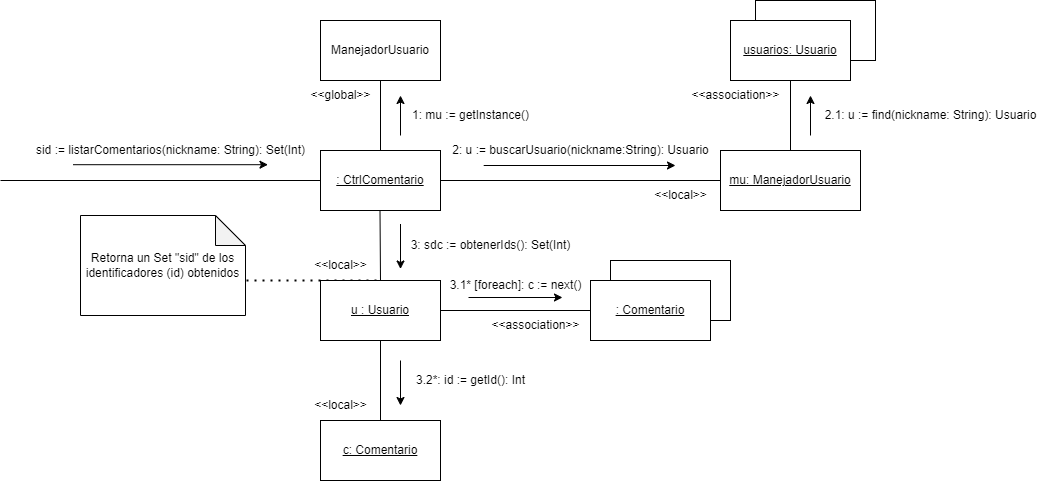

The diagram above was exported from draw.io. Its source (the exported page's mxGraphModel, read from the mxfile embedded in the PNG):
<mxGraphModel dx="1646" dy="720" grid="1" gridSize="10" guides="1" tooltips="1" connect="1" arrows="1" fold="1" page="1" pageScale="1" pageWidth="827" pageHeight="1169" math="0" shadow="0">
  <root>
    <mxCell id="0" />
    <mxCell id="1" parent="0" />
    <mxCell id="wGfuXQ2HNqSacGMUp3A--1" value="" style="endArrow=none;html=1;rounded=0;" parent="1" target="wGfuXQ2HNqSacGMUp3A--2" edge="1">
      <mxGeometry width="50" height="50" relative="1" as="geometry">
        <mxPoint x="40" y="400" as="sourcePoint" />
        <mxPoint x="470" y="370" as="targetPoint" />
      </mxGeometry>
    </mxCell>
    <mxCell id="wGfuXQ2HNqSacGMUp3A--2" value="&lt;u&gt;: CtrlComentario&lt;/u&gt;" style="rounded=0;whiteSpace=wrap;html=1;" parent="1" vertex="1">
      <mxGeometry x="360" y="370" width="120" height="60" as="geometry" />
    </mxCell>
    <mxCell id="wGfuXQ2HNqSacGMUp3A--3" value="sid := listarComentarios(nickname: String): Set(Int)" style="text;html=1;align=center;verticalAlign=middle;resizable=0;points=[];autosize=1;strokeColor=none;fillColor=none;" parent="1" vertex="1">
      <mxGeometry x="65" y="355" width="290" height="30" as="geometry" />
    </mxCell>
    <mxCell id="wGfuXQ2HNqSacGMUp3A--4" value="" style="endArrow=classic;html=1;rounded=0;entryX=0.828;entryY=1;entryDx=0;entryDy=0;entryPerimeter=0;" parent="1" edge="1">
      <mxGeometry width="50" height="50" relative="1" as="geometry">
        <mxPoint x="112.52" y="384.2" as="sourcePoint" />
        <mxPoint x="307.48" y="384.2" as="targetPoint" />
      </mxGeometry>
    </mxCell>
    <mxCell id="wGfuXQ2HNqSacGMUp3A--5" value="" style="endArrow=none;dashed=1;html=1;dashPattern=1 3;strokeWidth=2;rounded=0;entryX=0.5;entryY=0;entryDx=0;entryDy=0;exitX=0;exitY=0;exitDx=150;exitDy=65;exitPerimeter=0;" parent="1" source="xOwRnRnWYEweAQVX5Vdq-37" target="wGfuXQ2HNqSacGMUp3A--134" edge="1">
      <mxGeometry width="50" height="50" relative="1" as="geometry">
        <mxPoint x="300" y="495" as="sourcePoint" />
        <mxPoint x="390" y="485" as="targetPoint" />
      </mxGeometry>
    </mxCell>
    <mxCell id="wGfuXQ2HNqSacGMUp3A--71" value="1: mu := getInstance()" style="text;html=1;align=center;verticalAlign=middle;resizable=0;points=[];autosize=1;strokeColor=none;fillColor=none;" parent="1" vertex="1">
      <mxGeometry x="440" y="320" width="140" height="30" as="geometry" />
    </mxCell>
    <mxCell id="wGfuXQ2HNqSacGMUp3A--87" value="&lt;u&gt;mu: ManejadorUsuario&lt;br&gt;&lt;/u&gt;" style="rounded=0;whiteSpace=wrap;html=1;" parent="1" vertex="1">
      <mxGeometry x="760" y="370" width="140" height="60" as="geometry" />
    </mxCell>
    <mxCell id="wGfuXQ2HNqSacGMUp3A--93" value="" style="rounded=0;whiteSpace=wrap;html=1;" parent="1" vertex="1">
      <mxGeometry x="795" y="220" width="120" height="60" as="geometry" />
    </mxCell>
    <mxCell id="wGfuXQ2HNqSacGMUp3A--92" value="&lt;u&gt;usuarios: Usuario&lt;/u&gt;" style="rounded=0;whiteSpace=wrap;html=1;" parent="1" vertex="1">
      <mxGeometry x="770" y="240" width="120" height="60" as="geometry" />
    </mxCell>
    <mxCell id="wGfuXQ2HNqSacGMUp3A--94" value="&lt;div&gt;2.1: u := find(nickname: String): Usuario&lt;br&gt;&lt;/div&gt;" style="text;html=1;align=center;verticalAlign=middle;resizable=0;points=[];autosize=1;strokeColor=none;fillColor=none;" parent="1" vertex="1">
      <mxGeometry x="850" y="320" width="240" height="30" as="geometry" />
    </mxCell>
    <mxCell id="wGfuXQ2HNqSacGMUp3A--134" value="&lt;u&gt;u : Usuario&lt;/u&gt;" style="rounded=0;whiteSpace=wrap;html=1;" parent="1" vertex="1">
      <mxGeometry x="360" y="500" width="120" height="60" as="geometry" />
    </mxCell>
    <mxCell id="wGfuXQ2HNqSacGMUp3A--135" value="" style="endArrow=classic;html=1;rounded=0;" parent="1" edge="1">
      <mxGeometry width="50" height="50" relative="1" as="geometry">
        <mxPoint x="440" y="355" as="sourcePoint" />
        <mxPoint x="440" y="315" as="targetPoint" />
      </mxGeometry>
    </mxCell>
    <mxCell id="wGfuXQ2HNqSacGMUp3A--136" value="3: sdc := obtenerIds(): Set(Int)" style="text;html=1;align=center;verticalAlign=middle;resizable=0;points=[];autosize=1;strokeColor=none;fillColor=none;" parent="1" vertex="1">
      <mxGeometry x="440" y="450" width="180" height="30" as="geometry" />
    </mxCell>
    <mxCell id="xOwRnRnWYEweAQVX5Vdq-1" value="" style="endArrow=none;html=1;rounded=0;exitX=0.5;exitY=0;exitDx=0;exitDy=0;" parent="1" source="wGfuXQ2HNqSacGMUp3A--134" edge="1">
      <mxGeometry width="50" height="50" relative="1" as="geometry">
        <mxPoint x="420" y="510" as="sourcePoint" />
        <mxPoint x="419.5" y="430" as="targetPoint" />
      </mxGeometry>
    </mxCell>
    <mxCell id="xOwRnRnWYEweAQVX5Vdq-6" value="" style="endArrow=none;html=1;rounded=0;entryX=0;entryY=0.5;entryDx=0;entryDy=0;exitX=1;exitY=0.5;exitDx=0;exitDy=0;" parent="1" source="wGfuXQ2HNqSacGMUp3A--134" target="xOwRnRnWYEweAQVX5Vdq-13" edge="1">
      <mxGeometry width="50" height="50" relative="1" as="geometry">
        <mxPoint x="480" y="532.5" as="sourcePoint" />
        <mxPoint x="600" y="532.5" as="targetPoint" />
      </mxGeometry>
    </mxCell>
    <mxCell id="xOwRnRnWYEweAQVX5Vdq-14" value="" style="rounded=0;whiteSpace=wrap;html=1;" parent="1" vertex="1">
      <mxGeometry x="650" y="480" width="120" height="60" as="geometry" />
    </mxCell>
    <mxCell id="xOwRnRnWYEweAQVX5Vdq-13" value="&lt;u&gt;: Comentario&lt;/u&gt;" style="rounded=0;whiteSpace=wrap;html=1;" parent="1" vertex="1">
      <mxGeometry x="630" y="500" width="120" height="60" as="geometry" />
    </mxCell>
    <mxCell id="xOwRnRnWYEweAQVX5Vdq-18" value="&lt;u&gt;c: Comentario&lt;/u&gt;" style="rounded=0;whiteSpace=wrap;html=1;" parent="1" vertex="1">
      <mxGeometry x="360" y="640" width="120" height="60" as="geometry" />
    </mxCell>
    <mxCell id="xOwRnRnWYEweAQVX5Vdq-19" value="3.1* [foreach]: c := next()" style="text;html=1;align=center;verticalAlign=middle;resizable=0;points=[];autosize=1;strokeColor=none;fillColor=none;" parent="1" vertex="1">
      <mxGeometry x="480" y="490" width="150" height="30" as="geometry" />
    </mxCell>
    <mxCell id="xOwRnRnWYEweAQVX5Vdq-27" value="" style="endArrow=classic;html=1;rounded=0;entryX=0.772;entryY=1;entryDx=0;entryDy=0;entryPerimeter=0;" parent="1" edge="1">
      <mxGeometry width="50" height="50" relative="1" as="geometry">
        <mxPoint x="508.02" y="517" as="sourcePoint" />
        <mxPoint x="601.98" y="517" as="targetPoint" />
      </mxGeometry>
    </mxCell>
    <mxCell id="xOwRnRnWYEweAQVX5Vdq-33" value="&lt;div&gt;3.2*: id := getId(): Int&lt;/div&gt;" style="text;html=1;align=center;verticalAlign=middle;resizable=0;points=[];autosize=1;strokeColor=none;fillColor=none;" parent="1" vertex="1">
      <mxGeometry x="445" y="584.5" width="130" height="30" as="geometry" />
    </mxCell>
    <mxCell id="xOwRnRnWYEweAQVX5Vdq-37" value="Retorna un Set &quot;sid&quot; de los identificadores (id) obtenidos" style="shape=note;whiteSpace=wrap;html=1;backgroundOutline=1;darkOpacity=0.05;" parent="1" vertex="1">
      <mxGeometry x="120" y="435" width="165" height="100" as="geometry" />
    </mxCell>
    <mxCell id="NROh3A0QG6jaeV8kJBE8-4" value="" style="endArrow=none;html=1;rounded=0;exitX=1;exitY=0.5;exitDx=0;exitDy=0;entryX=0;entryY=0.5;entryDx=0;entryDy=0;" parent="1" source="wGfuXQ2HNqSacGMUp3A--2" target="wGfuXQ2HNqSacGMUp3A--87" edge="1">
      <mxGeometry width="50" height="50" relative="1" as="geometry">
        <mxPoint x="840" y="460" as="sourcePoint" />
        <mxPoint x="670" y="385" as="targetPoint" />
      </mxGeometry>
    </mxCell>
    <mxCell id="vRjrIllDVQ-5e1Obyu1c-1" value="" style="endArrow=none;html=1;rounded=0;exitX=0.5;exitY=0;exitDx=0;exitDy=0;" parent="1" source="wGfuXQ2HNqSacGMUp3A--2" target="vRjrIllDVQ-5e1Obyu1c-2" edge="1">
      <mxGeometry width="50" height="50" relative="1" as="geometry">
        <mxPoint x="710" y="480" as="sourcePoint" />
        <mxPoint x="420" y="270" as="targetPoint" />
      </mxGeometry>
    </mxCell>
    <mxCell id="vRjrIllDVQ-5e1Obyu1c-2" value="ManejadorUsuario" style="rounded=0;whiteSpace=wrap;html=1;" parent="1" vertex="1">
      <mxGeometry x="360" y="240" width="120" height="60" as="geometry" />
    </mxCell>
    <mxCell id="vRjrIllDVQ-5e1Obyu1c-4" value="" style="endArrow=none;html=1;rounded=0;exitX=0.5;exitY=0;exitDx=0;exitDy=0;entryX=0.5;entryY=1;entryDx=0;entryDy=0;" parent="1" source="wGfuXQ2HNqSacGMUp3A--87" target="wGfuXQ2HNqSacGMUp3A--92" edge="1">
      <mxGeometry width="50" height="50" relative="1" as="geometry">
        <mxPoint x="830" y="345" as="sourcePoint" />
        <mxPoint x="830" y="275" as="targetPoint" />
      </mxGeometry>
    </mxCell>
    <mxCell id="vRjrIllDVQ-5e1Obyu1c-9" value="" style="endArrow=classic;html=1;rounded=0;" parent="1" edge="1">
      <mxGeometry width="50" height="50" relative="1" as="geometry">
        <mxPoint x="850" y="355" as="sourcePoint" />
        <mxPoint x="850" y="315" as="targetPoint" />
      </mxGeometry>
    </mxCell>
    <mxCell id="vRjrIllDVQ-5e1Obyu1c-10" value="" style="endArrow=classic;html=1;rounded=0;" parent="1" edge="1">
      <mxGeometry width="50" height="50" relative="1" as="geometry">
        <mxPoint x="440" y="443.5" as="sourcePoint" />
        <mxPoint x="440" y="488.5" as="targetPoint" />
      </mxGeometry>
    </mxCell>
    <mxCell id="vRjrIllDVQ-5e1Obyu1c-12" value="" style="endArrow=none;html=1;rounded=0;exitX=0.5;exitY=0;exitDx=0;exitDy=0;entryX=0.5;entryY=1;entryDx=0;entryDy=0;" parent="1" source="xOwRnRnWYEweAQVX5Vdq-18" target="wGfuXQ2HNqSacGMUp3A--134" edge="1">
      <mxGeometry width="50" height="50" relative="1" as="geometry">
        <mxPoint x="420" y="635" as="sourcePoint" />
        <mxPoint x="420" y="580" as="targetPoint" />
      </mxGeometry>
    </mxCell>
    <mxCell id="vRjrIllDVQ-5e1Obyu1c-14" value="" style="endArrow=classic;html=1;rounded=0;" parent="1" edge="1">
      <mxGeometry width="50" height="50" relative="1" as="geometry">
        <mxPoint x="440" y="580" as="sourcePoint" />
        <mxPoint x="440" y="625" as="targetPoint" />
      </mxGeometry>
    </mxCell>
    <mxCell id="7ZBZJTRw8_PyjEFWO8Np-1" value="2: u := buscarUsuario(nickname:String): Usuario" style="text;html=1;align=center;verticalAlign=middle;resizable=0;points=[];autosize=1;strokeColor=none;fillColor=none;" parent="1" vertex="1">
      <mxGeometry x="480" y="355" width="280" height="30" as="geometry" />
    </mxCell>
    <mxCell id="7ZBZJTRw8_PyjEFWO8Np-2" value="" style="endArrow=classic;html=1;rounded=0;entryX=0.796;entryY=1.133;entryDx=0;entryDy=0;entryPerimeter=0;exitX=0.111;exitY=1.133;exitDx=0;exitDy=0;exitPerimeter=0;" parent="1" edge="1">
      <mxGeometry width="50" height="50" relative="1" as="geometry">
        <mxPoint x="523.1999999999999" y="385" as="sourcePoint" />
        <mxPoint x="715.0000000000001" y="385" as="targetPoint" />
      </mxGeometry>
    </mxCell>
    <mxCell id="UvPsBPRDgIBmg3eBN__s-1" value="&amp;lt;&amp;lt;global&amp;gt;&amp;gt;" style="text;html=1;align=center;verticalAlign=middle;resizable=0;points=[];autosize=1;strokeColor=none;fillColor=none;" parent="1" vertex="1">
      <mxGeometry x="340" y="300" width="80" height="30" as="geometry" />
    </mxCell>
    <mxCell id="UvPsBPRDgIBmg3eBN__s-2" value="&amp;lt;&amp;lt;local&amp;gt;&amp;gt;" style="text;html=1;align=center;verticalAlign=middle;resizable=0;points=[];autosize=1;strokeColor=none;fillColor=none;" parent="1" vertex="1">
      <mxGeometry x="680" y="400" width="80" height="30" as="geometry" />
    </mxCell>
    <mxCell id="UvPsBPRDgIBmg3eBN__s-3" value="&amp;lt;&amp;lt;association&amp;gt;&amp;gt;" style="text;html=1;align=center;verticalAlign=middle;resizable=0;points=[];autosize=1;strokeColor=none;fillColor=none;" parent="1" vertex="1">
      <mxGeometry x="720" y="300" width="110" height="30" as="geometry" />
    </mxCell>
    <mxCell id="UvPsBPRDgIBmg3eBN__s-4" value="&amp;lt;&amp;lt;local&amp;gt;&amp;gt;" style="text;html=1;align=center;verticalAlign=middle;resizable=0;points=[];autosize=1;strokeColor=none;fillColor=none;" parent="1" vertex="1">
      <mxGeometry x="340" y="470" width="80" height="30" as="geometry" />
    </mxCell>
    <mxCell id="UvPsBPRDgIBmg3eBN__s-5" value="&amp;lt;&amp;lt;association&amp;gt;&amp;gt;" style="text;html=1;align=center;verticalAlign=middle;resizable=0;points=[];autosize=1;strokeColor=none;fillColor=none;" parent="1" vertex="1">
      <mxGeometry x="520" y="530" width="110" height="30" as="geometry" />
    </mxCell>
    <mxCell id="UvPsBPRDgIBmg3eBN__s-6" value="&amp;lt;&amp;lt;local&amp;gt;&amp;gt;" style="text;html=1;align=center;verticalAlign=middle;resizable=0;points=[];autosize=1;strokeColor=none;fillColor=none;" parent="1" vertex="1">
      <mxGeometry x="340" y="610" width="80" height="30" as="geometry" />
    </mxCell>
  </root>
</mxGraphModel>